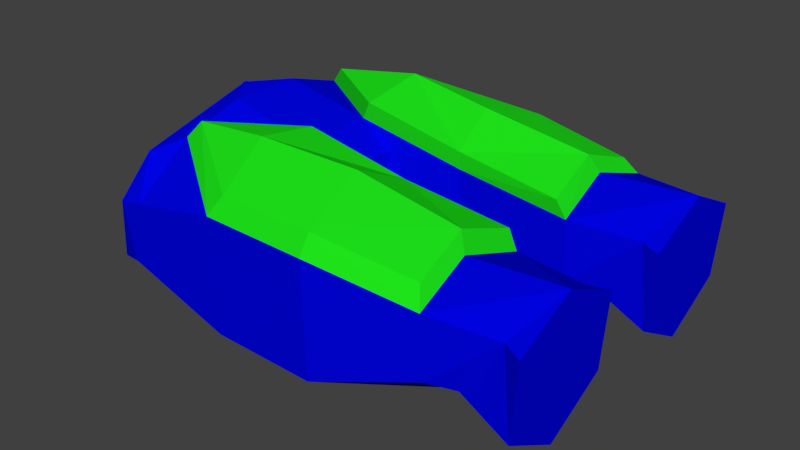 # Source: upper_leg_real.blend  (saved by Blender 2.79.0; exported with 4.5.12 LTS)
import bpy
from mathutils import Matrix  # noqa: F401  (used for matrix-valued properties, if any)

bpy.ops.wm.read_factory_settings(use_empty=True)
scene = bpy.context.scene
scene.name = 'Scene'

# ---- collections
col_collection_1 = bpy.data.collections.new('Collection 1'); scene.collection.children.link(col_collection_1)

# ---- materials (node trees are filled in below, after node groups)
mat_material_002 = bpy.data.materials.new('Material.002')
mat_material_002.alpha_threshold = 0.0
mat_material_002.use_transparent_shadow = False
mat_material_002.diffuse_color = (0.03968, 0.03968, 0.03968, 1.0)
mat_material_002.roughness = 0.5
mat_material_011 = bpy.data.materials.new('Material.011')
mat_material_011.alpha_threshold = 0.0
mat_material_011.use_transparent_shadow = False
mat_material_011.diffuse_color = (0.5815, 0.5815, 0.5815, 1.0)
mat_material_011.roughness = 0.5
mat_10517_motorcycle_helmet_v01_glass = bpy.data.materials.new('10517_Motorcycle_Helmet_v01_glass')
mat_10517_motorcycle_helmet_v01_glass.alpha_threshold = 0.0
mat_10517_motorcycle_helmet_v01_glass.use_transparent_shadow = False
mat_10517_motorcycle_helmet_v01_glass.diffuse_color = (0.2549, 0.2549, 0.2549, 1.0)
mat_10517_motorcycle_helmet_v01_glass.specular_color = (0.0, 0.0, 0.0)
mat_10517_motorcycle_helmet_v01_glass.roughness = 0.5
mat_10517_motorcycle_helmet_v01_glass.specular_intensity = 1.0
mat_10517_motorcycle_helmet_v01 = bpy.data.materials.new('10517_Motorcycle_Helmet_v01')
mat_10517_motorcycle_helmet_v01.alpha_threshold = 0.0
mat_10517_motorcycle_helmet_v01.use_transparent_shadow = False
mat_10517_motorcycle_helmet_v01.diffuse_color = (0.588, 0.588, 0.588, 1.0)
mat_10517_motorcycle_helmet_v01.specular_color = (0.0, 0.0, 0.0)
mat_10517_motorcycle_helmet_v01.roughness = 0.5
mat_10517_motorcycle_helmet_v01.specular_intensity = 1.0
mat_visor_000 = bpy.data.materials.new('Visor.000')
mat_visor_000.alpha_threshold = 0.0
mat_visor_000.use_transparent_shadow = False
mat_visor_000.diffuse_color = (0.03922, 0.03922, 0.03922, 1.0)
mat_visor_000.specular_color = (0.4941, 0.4941, 0.4941)
mat_visor_000.roughness = 0.5
mat_material_006 = bpy.data.materials.new('Material.006')
mat_material_006.alpha_threshold = 0.0
mat_material_006.use_transparent_shadow = False
mat_material_006.diffuse_color = (0.0, 0.001127, 0.8, 1.0)
mat_material_006.roughness = 0.5
mat_buffermat_000 = bpy.data.materials.new('BufferMat.000')
mat_buffermat_000.alpha_threshold = 0.0
mat_buffermat_000.use_transparent_shadow = False
mat_buffermat_000.diffuse_color = (0.2078, 0.2078, 0.2078, 1.0)
mat_buffermat_000.specular_color = (0.0, 0.0, 0.0)
mat_buffermat_000.roughness = 0.5
mat_material_005 = bpy.data.materials.new('Material.005')
mat_material_005.alpha_threshold = 0.0
mat_material_005.use_transparent_shadow = False
mat_material_005.diffuse_color = (0.01354, 0.8, 0.01095, 1.0)
mat_material_005.roughness = 0.5

# ---- material node trees

# ---- world
world_world = bpy.data.worlds.new('World'); scene.world = world_world
world_world.color = (0.05088, 0.05088, 0.05088)
world_world.use_sun_shadow = False
world_world.sun_shadow_jitter_overblur = 0.0
world_world.cycles.sampling_method = 'MANUAL'

# ---- meshes
me_circle_008 = bpy.data.meshes.new('Circle.008')
me_circle_008.from_pydata([], [], [])
_uv = me_circle_008.uv_layers.new(name='UVMap')
_uv.uv.foreach_set('vector', [])
me_circle_008.materials.append(mat_material_002)
me_circle_008.materials.append(mat_material_011)
me_circle_008.materials.append(mat_10517_motorcycle_helmet_v01_glass)
me_circle_008.materials.append(mat_10517_motorcycle_helmet_v01)
me_circle_008.use_remesh_preserve_volume = False
me_circle_008.use_remesh_preserve_attributes = False
me_circle_008.use_mirror_vertex_groups = False
me_circle_008.update()
me_visor_000 = bpy.data.meshes.new('Visor.000')
me_visor_000.from_pydata([(8.306, 38.46, 2.036), (12.61, 36.58, -0.9523), (12.61, 33.36, -5.896), (8.306, 39.58, -7.739), (8.306, 31.67, -8.245), (8.306, 32.31, 3.628), (13.43, 31.75, -5.739), (3.747, 36.58, -0.9523), (3.747, 33.36, -5.896), (3.053, 39.1, -6.017), (3.053, 31.75, -5.739), (13.44, 32.18, 0.5482), (3.063, 32.18, 0.5482), (13.43, 38.84, -1.051), (13.43, 39.1, -6.017), (3.053, 38.84, -1.051), (8.306, 38.46, 2.036), (8.306, 39.58, -7.739), (3.053, 39.1, -6.017), (-0.2293, 72.04, 4.963), (-0.1869, 68.51, -10.48), (9.965, 68.88, -7.448), (12.67, 67.27, -4.317), (11.32, 71.62, 2.152), (9.352, 69.02, 4.26), (9.352, 64.07, 4.606), (3.122, 64.97, 6.072), (13.78, 57.58, 2.912), (12.67, 68.39, 0.9528), (9.312, 57.01, 4.5), (13.78, 57.98, -6.715), (8.085, 47.69, 3.715), (14.55, 47.91, 2.348), (14.55, 48.2, -7.118), (13.43, 38.84, -1.051), (13.43, 39.1, -6.017), (3.441, 58.25, 4.673), (3.397, 48.14, 0.03385), (3.053, 38.84, -1.051), (1.947, 55.11, 2.403), (3.026, 55.27, -6.915), (3.122, 66.07, -10.43), (3.195, 48.73, -8.561), (3.298, 58.41, -8.791), (3.235, 57.73, -10.27), (8.638, 57.45, -11.28), (8.286, 66.2, -8.772), (7.818, 64.91, -10.27), (12.75, 57.32, -8.194), (13.45, 48.29, -8.574), (12.43, 39.89, -7.452), (7.713, 40.33, -9.175), (3.254, 48.68, -7.103), (2.879, 39.89, -7.452), (7.51, 49.41, -10.6), (12.3, 69.92, -3.702), (-0.2541, 66.1, -10.43), (-0.2521, 55.28, -6.915), (-0.2521, 55.11, 2.405), (-0.2103, 58.25, 4.674), (-0.254, 65.0, 6.073), (-0.2306, 58.45, -8.79)], [], [(0, 1, 13), (13, 1, 2), (2, 14, 13), (3, 14, 4), (4, 14, 2), (0, 5, 1), (1, 5, 11), (1, 11, 2), (2, 11, 6), (6, 4, 2), (15, 7, 0), (8, 7, 15), (15, 9, 8), (4, 9, 3), (8, 9, 4), (7, 5, 0), (12, 5, 7), (8, 12, 7), (10, 12, 8), (8, 4, 10), (43, 52, 40), (23, 19, 24), (20, 21, 46), (46, 41, 20), (46, 21, 22), (22, 21, 55), (55, 28, 22), (23, 28, 55), (25, 28, 24), (24, 26, 25), (24, 28, 23), (26, 24, 19), (25, 27, 28), (25, 29, 27), (28, 27, 30), (30, 22, 28), (30, 46, 22), (29, 31, 27), (27, 31, 32), (27, 32, 33), (33, 30, 27), (31, 16, 32), (32, 16, 34), (32, 34, 35), (35, 33, 32), (25, 36, 29), (41, 46, 43), (36, 31, 29), (37, 31, 36), (37, 16, 31), (38, 16, 37), (18, 38, 37), (37, 52, 18), (39, 40, 52), (39, 52, 37), (39, 37, 36), (25, 26, 36), (42, 43, 44), (42, 44, 45), (44, 43, 46), (47, 46, 30), (47, 30, 48), (48, 30, 33), (48, 33, 49), (49, 33, 35), (49, 35, 50), (50, 35, 17), (50, 17, 51), (44, 46, 47), (42, 52, 43), (51, 17, 18), (51, 18, 53), (53, 18, 52), (42, 53, 52), (48, 45, 47), (49, 54, 45), (45, 48, 49), (49, 50, 51), (51, 54, 49), (47, 45, 44), (42, 45, 54), (42, 51, 53), (42, 54, 51), (4, 6, 11, 5, 12, 10), (3, 9, 15, 0, 13, 14), (17, 35, 34, 16, 38, 18), (56, 20, 41), (40, 39, 58, 57), (39, 36, 59, 58), (60, 26, 19), (26, 60, 59, 36), (57, 61, 43, 40), (43, 61, 56, 41), (20, 19, 23, 55, 21), (19, 20, 56, 61, 57, 58, 59, 60)])
me_visor_000.polygons.foreach_set('material_index', [1, 1, 1, 1, 1, 1, 1, 1, 1, 1, 1, 1, 1, 1, 1, 1, 1, 1, 1, 1, 1, 1, 1, 1, 1, 1, 1, 1, 1, 1, 1, 1, 1, 1, 1, 1, 1, 1, 1, 1, 1, 1, 1, 1, 1, 1, 1, 1, 1, 1, 1, 1, 1, 1, 1, 1, 1, 3, 3, 3, 3, 3, 3, 3, 3, 3, 3, 3, 3, 3, 3, 3, 3, 3, 3, 3, 3, 3, 3, 3, 3, 3, 3, 1, 1, 3, 1, 1, 1, 1, 1, 1, 1, 1, 1])
_uv = me_visor_000.uv_layers.new(name='UVMap')
_uv.uv.foreach_set('vector', [0.0, 1.0, 0.0, 1.0, 0.0, 1.0, 0.0, 1.0, 0.0, 1.0, 0.0, 1.0, 0.0, 1.0, 0.0, 1.0, 0.0, 1.0, 0.0, 1.0, 0.0, 1.0, 0.0, 1.0, 0.0, 1.0, 0.0, 1.0, 0.0, 1.0, 0.0, 1.0, 0.0, 1.0, 0.0, 1.0, 0.0, 1.0, 0.0, 1.0, 0.0, 1.0, 0.0, 1.0, 0.0, 1.0, 0.0, 1.0, 0.0, 1.0, 0.0, 1.0, 0.0, 1.0, 0.0, 1.0, 0.0, 1.0, 0.0, 1.0, 0.0, 1.0, 0.0, 1.0, 0.0, 1.0, 0.0, 1.0, 0.0, 1.0, 0.0, 1.0, 0.0, 1.0, 0.0, 1.0, 0.0, 1.0, 0.0, 1.0, 0.0, 1.0, 0.0, 1.0, 0.0, 1.0, 0.0, 1.0, 0.0, 1.0, 0.0, 1.0, 0.0, 1.0, 0.0, 1.0, 0.0, 1.0, 0.0, 1.0, 0.0, 1.0, 0.0, 1.0, 0.0, 1.0, 0.0, 1.0, 0.0, 1.0, 0.0, 1.0, 0.0, 1.0, 0.0, 1.0, 0.0, 1.0, 0.0, 1.0, 0.0, 1.0, 0.0, 1.0, 0.0, 1.0, 0.0, 0.0, 0.0, 0.0, 0.0, 1.0, 0.0, 1.0, 0.0, 1.0, 0.0, 1.0, 0.0, 1.0, 0.0, 1.0, 0.0, 1.0, 0.0, 1.0, 0.0, 1.0, 0.0, 1.0, 0.0, 1.0, 0.0, 1.0, 0.0, 1.0, 0.0, 1.0, 0.0, 1.0, 0.0, 1.0, 0.0, 1.0, 0.0, 1.0, 0.0, 1.0, 0.0, 1.0, 0.0, 1.0, 0.0, 1.0, 0.0, 1.0, 0.0, 1.0, 0.0, 1.0, 0.0, 1.0, 0.0, 1.0, 0.0, 0.0, 0.0, 1.0, 0.0, 1.0, 0.0, 0.0, 0.0, 1.0, 0.0, 1.0, 0.0, 1.0, 0.0, 1.0, 0.0, 1.0, 0.0, 1.0, 0.0, 1.0, 0.0, 1.0, 0.0, 1.0, 0.0, 1.0, 0.0, 1.0, 0.0, 1.0, 0.0, 1.0, 0.0, 1.0, 0.0, 1.0, 0.0, 1.0, 0.0, 1.0, 0.0, 1.0, 0.0, 1.0, 0.0, 1.0, 0.0, 1.0, 0.0, 1.0, 0.0, 1.0, 0.0, 1.0, 0.0, 1.0, 0.0, 1.0, 0.0, 1.0, 0.0, 1.0, 0.0, 1.0, 0.0, 1.0, 0.0, 1.0, 0.0, 1.0, 0.0, 1.0, 0.0, 1.0, 0.0, 1.0, 0.0, 1.0, 0.0, 1.0, 0.0, 1.0, 0.0, 1.0, 0.0, 1.0, 0.0, 1.0, 0.0, 1.0, 0.0, 1.0, 0.0, 1.0, 0.0, 1.0, 0.0, 1.0, 0.0, 1.0, 0.0, 1.0, 0.0, 1.0, 0.0, 1.0, 0.0, 1.0, 0.0, 1.0, 0.0, 1.0, 0.0, 1.0, 0.0, 1.0, 0.0, 1.0, 0.0, 1.0, 0.0, 1.0, 0.0, 1.0, 0.0, 1.0, 0.0, 1.0, 0.0, 1.0, 0.0, 1.0, 0.0, 1.0, 0.0, 1.0, 0.0, 1.0, 0.0, 1.0, 0.0, 1.0, 0.0, 1.0, 0.0, 1.0, 0.0, 1.0, 0.0, 1.0, 0.0, 1.0, 0.0, 1.0, 0.0, 1.0, 0.0, 1.0, 0.0, 1.0, 0.0, 1.0, 0.0, 1.0, 0.0, 1.0, 0.0, 1.0, 0.0, 1.0, 0.0, 1.0, 0.0, 1.0, 0.0, 1.0, 0.0, 1.0, 0.0, 1.0, 0.0, 1.0, 0.0, 1.0, 0.0, 1.0, 0.0, 1.0, 0.0, 1.0, 0.0, 1.0, 0.0, 1.0, 0.0, 1.0, 0.0, 1.0, 0.0, 1.0, 0.0, 1.0, 0.0, 1.0, 0.0, 1.0, 0.0, 1.0, 0.0, 1.0, 0.0, 1.0, 0.0, 1.0, 0.0, 1.0, 0.0, 1.0, 0.0, 1.0, 0.0, 1.0, 0.0, 1.0, 0.0, 1.0, 0.0, 1.0, 0.0, 1.0, 0.0, 1.0, 0.0, 1.0, 0.0, 1.0, 0.0, 1.0, 0.0, 1.0, 0.0, 1.0, 0.0, 1.0, 0.0, 1.0, 0.0, 1.0, 0.0, 1.0, 0.0, 1.0, 0.0, 1.0, 0.0, 1.0, 0.0, 1.0, 0.0, 1.0, 0.0, 1.0, 0.0, 1.0, 0.0, 1.0, 0.0, 1.0, 0.0, 1.0, 0.0, 1.0, 0.0, 1.0, 0.0, 1.0, 0.0, 1.0, 0.0, 1.0, 0.0, 1.0, 0.0, 1.0, 0.0, 1.0, 0.0, 1.0, 0.0, 1.0, 0.0, 1.0, 0.0, 1.0, 0.0, 1.0, 0.0, 1.0, 0.0, 1.0, 0.0, 1.0, 0.0, 1.0, 0.0, 1.0, 0.0, 1.0, 0.0, 1.0, 0.0, 1.0, 0.0, 1.0, 0.0, 1.0, 0.0, 1.0, 0.0, 1.0, 0.0, 1.0, 0.0, 1.0, 0.0, 1.0, 0.0, 1.0, 0.0, 1.0, 0.0, 1.0, 0.0, 1.0, 0.0, 1.0, 0.0, 1.0, 0.0, 1.0, 0.0, 1.0, 0.0, 1.0, 0.0, 1.0, 0.0, 1.0, 0.0, 0.0, 0.0, 1.0, 0.0, 1.0, 0.0, 1.0, 0.0, 1.0, 0.0, 0.0, 0.0, 0.0, 0.0, 1.0, 0.0, 1.0, 0.0, 0.0, 0.0, 0.0, 0.0, 0.0, 0.0, 1.0, 0.0, 0.0, 0.0, 1.0, 0.0, 0.0, 0.0, 0.0, 0.0, 1.0, 0.0, 0.0, 0.0, 0.0, 0.0, 1.0, 0.0, 1.0, 0.0, 1.0, 0.0, 0.0, 0.0, 0.0, 0.0, 1.0, 0.0, 1.0, 0.0, 0.0, 0.0, 0.0, 0.0, 1.0, 0.0, 1.0, 0.0, 0.0, 0.0, 1.0, 0.0, 0.0, 0.0, 0.0, 0.0, 0.0, 0.0, 0.0, 0.0, 0.0, 0.0, 0.0])
me_visor_000.materials.append(mat_visor_000)
me_visor_000.materials.append(mat_material_006)
me_visor_000.materials.append(mat_buffermat_000)
me_visor_000.materials.append(mat_material_005)
me_visor_000.use_remesh_preserve_volume = False
me_visor_000.use_remesh_preserve_attributes = False
me_visor_000.use_mirror_vertex_groups = False
me_visor_000.update()

# ---- objects
ob_circle_001 = bpy.data.objects.new('Circle.001', me_circle_008)
ob_visor_000 = bpy.data.objects.new('Visor.000', me_visor_000)

# ---- transforms, parenting, visibility, modifiers, constraints
ob_circle_001.location = (0.0, 0.0, 0.0)
ob_circle_001.rotation_euler = (1.571, -3.464, 3.142)
ob_circle_001.scale = (0.2576, 0.2576, 0.2576)
ob_circle_001.lineart.crease_threshold = 0.0
_m = ob_circle_001.modifiers.new('Mirror', 'MIRROR')
_m.use_axis = (False, False, True)
_m.use_clip = True
ob_visor_000.location = (2.818, -0.009954, -0.05121)
ob_visor_000.rotation_euler = (3.142, 4.371e-08, -1.571)
ob_visor_000.scale = (0.05487, 0.05487, 0.05487)
ob_visor_000.lineart.crease_threshold = 0.0
_m = ob_visor_000.modifiers.new('Mirror', 'MIRROR')

# ---- collection membership
col_collection_1.objects.link(ob_circle_001)
col_collection_1.objects.link(ob_visor_000)

# ---- scene / render settings (as saved in the file)
scene.frame_start = 1; scene.frame_end = 250; scene.frame_set(1)
scene.render.engine = 'BLENDER_EEVEE_NEXT'
scene.render.resolution_percentage = 50
scene.render.dither_intensity = 0.0
scene.cycles.use_denoising = False
scene.cycles.samples = 128
scene.cycles.sampling_pattern = 'TABULATED_SOBOL'
scene.cycles.use_adaptive_sampling = False
scene.cycles.use_light_tree = False
scene.cycles.blur_glossy = 0.0
scene.cycles.sample_clamp_indirect = 0.0
scene.view_settings.view_transform = 'Standard'
bpy.context.view_layer.update()

# ---- added for rendering (the .blend has no active camera and no usable light): camera, sun
cam_auto = bpy.data.cameras.new('AutoCamera')
cam_auto.lens = 50.0
cam_auto.sensor_width = 36.0
cam_auto.clip_end = 1000.0
ob_auto_camera = bpy.data.objects.new('AutoCamera', cam_auto)
scene.collection.objects.link(ob_auto_camera)
ob_auto_camera.location = (2.64839, -3.22044, 2.23198)
ob_auto_camera.rotation_euler = (1.09748, -7.21219e-08, 0.694738)
scene.camera = ob_auto_camera
light_auto_sun = bpy.data.lights.new('AutoSun', 'SUN')
light_auto_sun.energy = 3.0
light_auto_sun.angle = 0.0523599
ob_auto_sun = bpy.data.objects.new('AutoSun', light_auto_sun)
scene.collection.objects.link(ob_auto_sun)
ob_auto_sun.rotation_euler = (0.872665, 0.174533, 0.523599)
bpy.context.view_layer.update()
